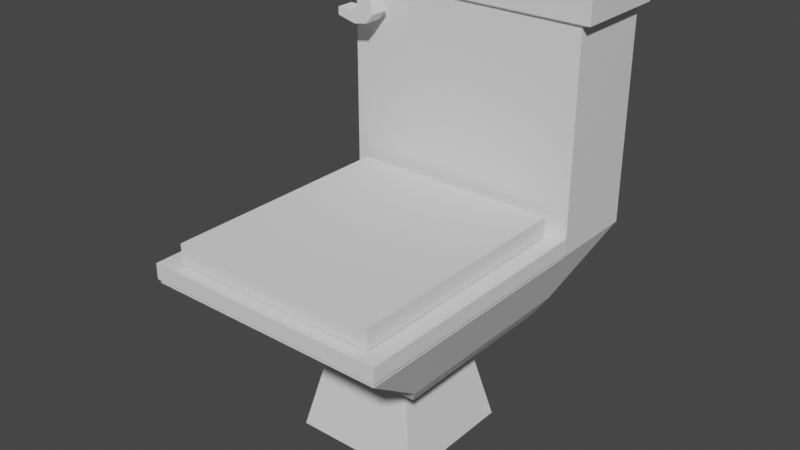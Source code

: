 # Source: toilet.blend  (saved by Blender 3.6.11; exported with 4.5.12 LTS)
import bpy
from mathutils import Matrix  # noqa: F401  (used for matrix-valued properties, if any)

bpy.ops.wm.read_factory_settings(use_empty=True)
scene = bpy.context.scene
scene.name = 'Scene'

# ---- collections
col_collection = bpy.data.collections.new('Collection'); scene.collection.children.link(col_collection)

# ---- materials (node trees are filled in below, after node groups)
mat_material = bpy.data.materials.new('Material')
mat_material.alpha_threshold = 0.0
mat_material.use_transparent_shadow = False
mat_material.roughness = 0.5
mat_material.line_color = (0.0, 0.0, 0.0, 1.0)

# ---- material node trees
mat_material.use_nodes = True; mat_material.node_tree.nodes.clear()
_N = mat_material.node_tree.nodes; _L = mat_material.node_tree.links
n0 = _N.new('ShaderNodeOutputMaterial'); n0.name = 'Material Output'; n0.location = (300, 300)
n1 = _N.new('ShaderNodeBsdfPrincipled'); n1.name = 'Principled BSDF'; n1.location = (10, 300)
n1.distribution = 'GGX'
n1.subsurface_method = 'RANDOM_WALK_SKIN'
n1.inputs[3].default_value = 1.45
n1.inputs[27].default_value = (0.0, 0.0, 0.0, 1.0)
n1.inputs[28].default_value = 1.0
_L.new(n1.outputs[0], n0.inputs[0])
n0.is_active_output = True

# ---- world
world_world = bpy.data.worlds.new('World'); scene.world = world_world
world_world.use_nodes = True; world_world.node_tree.nodes.clear()
_N = world_world.node_tree.nodes; _L = world_world.node_tree.links
n0 = _N.new('ShaderNodeOutputWorld'); n0.name = 'World Output'; n0.location = (300, 300)
n1 = _N.new('ShaderNodeBackground'); n1.name = 'Background'; n1.location = (10, 300)
n1.inputs[0].default_value = (0.05088, 0.05088, 0.05088, 1.0)
_L.new(n1.outputs[0], n0.inputs[0])
n0.is_active_output = True
world_world.color = (0.05088, 0.05088, 0.05088)
world_world.use_sun_shadow = False
world_world.sun_shadow_jitter_overblur = 0.0

# ---- meshes
me_cube_001 = bpy.data.meshes.new('Cube.001')
me_cube_001.from_pydata([(-2.707, -3.226, 9.547), (-2.707, -3.226, 9.893), (-2.707, 2.524, 9.547), (-2.707, 2.524, 9.893), (2.712, -3.226, 9.547), (2.712, -3.226, 9.893), (2.712, 2.524, 9.547), (2.712, 2.524, 9.893), (-2.002, 2.154, 9.547), (2.088, 2.154, 9.547), (-2.002, -2.726, 9.547), (2.088, -2.726, 9.547), (2.088, 2.154, 9.893), (-2.002, 2.154, 9.893), (-2.002, -2.726, 9.893), (2.088, -2.726, 9.893)], [], [(0, 1, 3, 2), (2, 3, 7, 6), (6, 7, 5, 4), (4, 5, 1, 0), (8, 2, 6, 9), (6, 4, 0, 2, 8, 10, 11, 9), (12, 7, 3, 13), (3, 1, 5, 7, 12, 15, 14, 13), (14, 10, 8, 13), (13, 8, 9, 12), (9, 11, 15, 12), (11, 10, 14, 15)])
_uv = me_cube_001.uv_layers.new(name='UVMap')
_uv.uv.foreach_set('vector', [0.375, 0.0, 0.625, 0.0, 0.625, 0.25, 0.375, 0.25, 0.375, 0.25, 0.625, 0.25, 0.625, 0.5, 0.375, 0.5, 0.375, 0.5, 0.625, 0.5, 0.625, 0.75, 0.375, 0.75, 0.375, 0.75, 0.625, 0.75, 0.625, 1.0, 0.375, 1.0, 0.1575, 0.5161, 0.125, 0.5, 0.375, 0.5, 0.3462, 0.5161, 0.375, 0.5, 0.375, 0.75, 0.125, 0.75, 0.125, 0.5, 0.1575, 0.5161, 0.1575, 0.7283, 0.3462, 0.7283, 0.3462, 0.5161, 0.6538, 0.5161, 0.625, 0.5, 0.875, 0.5, 0.8425, 0.5161, 0.875, 0.5, 0.875, 0.75, 0.625, 0.75, 0.625, 0.5, 0.6538, 0.5161, 0.6538, 0.7283, 0.8425, 0.7283, 0.8425, 0.5161, 0.5605, 0.0, 0.4044, 0.0, 0.4044, 0.25, 0.5605, 0.25, 0.5605, 0.25, 0.4044, 0.25, 0.4044, 0.5, 0.5605, 0.5, 0.4044, 0.5, 0.4044, 0.75, 0.5605, 0.75, 0.5605, 0.5, 0.4044, 0.75, 0.4044, 1.0, 0.5605, 1.0, 0.5605, 0.75])
me_cube_001.update()
me_cube_002 = bpy.data.meshes.new('Cube.002')
me_cube_002.from_pydata([(4.857, -3.842, 7.45), (4.857, -3.842, 7.873), (4.857, 1.412, 7.45), (4.857, 1.412, 7.873), (9.468, -3.842, 7.45), (9.468, -3.842, 7.873), (9.468, 1.412, 7.45), (9.468, 1.412, 7.873)], [], [(0, 1, 3, 2), (2, 3, 7, 6), (6, 7, 5, 4), (4, 5, 1, 0), (2, 6, 4, 0), (7, 3, 1, 5)])
_uv = me_cube_002.uv_layers.new(name='UVMap')
_uv.uv.foreach_set('vector', [0.375, 0.0, 0.625, 0.0, 0.625, 0.25, 0.375, 0.25, 0.375, 0.25, 0.625, 0.25, 0.625, 0.5, 0.375, 0.5, 0.375, 0.5, 0.625, 0.5, 0.625, 0.75, 0.375, 0.75, 0.375, 0.75, 0.625, 0.75, 0.625, 1.0, 0.375, 1.0, 0.125, 0.5, 0.375, 0.5, 0.375, 0.75, 0.125, 0.75, 0.625, 0.5, 0.875, 0.5, 0.875, 0.75, 0.625, 0.75])
me_cube_002.update()
me_cube_003 = bpy.data.meshes.new('Cube.003')
me_cube_003.from_pydata([(-0.4246, 1.493, 1.298), (-0.2893, 1.493, 1.833), (-0.4246, 1.89, 1.298), (-0.2893, 1.89, 1.833), (-0.1095, 1.493, 1.354), (-0.01646, 1.493, 1.833), (-0.1095, 1.89, 1.354), (-0.01646, 1.89, 1.833), (-0.4246, 1.493, 1.565), (-0.4246, 1.89, 1.565), (0.07025, 1.89, 1.565), (0.07025, 1.493, 1.565), (-0.8564, 1.89, 1.401), (-0.8564, 1.493, 1.401), (-0.8564, 1.89, 1.574), (-0.8564, 1.493, 1.574)], [], [(8, 1, 3, 9), (9, 3, 7, 10), (10, 7, 5, 11), (11, 5, 1, 8), (2, 6, 4, 0), (7, 3, 1, 5), (4, 11, 8, 0), (6, 10, 11, 4), (2, 9, 10, 6), (2, 0, 13, 12), (13, 15, 14, 12), (9, 2, 12, 14), (0, 8, 15, 13), (8, 9, 14, 15)])
_uv = me_cube_003.uv_layers.new(name='UVMap')
_uv.uv.foreach_set('vector', [0.5, 0.0, 0.625, 0.0, 0.625, 0.25, 0.5, 0.25, 0.5, 0.25, 0.625, 0.25, 0.625, 0.5, 0.5, 0.5, 0.5, 0.5, 0.625, 0.5, 0.625, 0.75, 0.5, 0.75, 0.5, 0.75, 0.625, 0.75, 0.625, 1.0, 0.5, 1.0, 0.125, 0.5, 0.375, 0.5, 0.375, 0.75, 0.125, 0.75, 0.625, 0.5, 0.875, 0.5, 0.875, 0.75, 0.625, 0.75, 0.375, 0.75, 0.5, 0.75, 0.5, 1.0, 0.375, 1.0, 0.375, 0.5, 0.5, 0.5, 0.5, 0.75, 0.375, 0.75, 0.375, 0.25, 0.5, 0.25, 0.5, 0.5, 0.375, 0.5, 0.125, 0.5, 0.125, 0.75, 0.125, 0.75, 0.125, 0.5, 0.375, 0.0, 0.5, 0.0, 0.5, 0.25, 0.375, 0.25, 0.5, 0.25, 0.375, 0.25, 0.375, 0.25, 0.5, 0.25, 0.375, 1.0, 0.5, 1.0, 0.5, 1.0, 0.375, 1.0, 0.5, 0.0, 0.5, 0.25, 0.5, 0.25, 0.5, 0.0])
me_cube_003.update()
me_cube = bpy.data.meshes.new('Cube')
me_cube.from_pydata([(1.0, 1.684, 1.0), (1.429, 2.113, -1.0), (1.0, -0.3161, 1.0), (1.429, -0.745, -1.0), (-1.0, 1.684, 1.0), (-1.429, 2.113, -1.0), (-1.0, -0.3161, 1.0), (-1.429, -0.745, -1.0), (1.98, -1.297, 1.491), (-1.98, -1.297, 1.491), (1.98, 2.664, 1.491), (-1.98, 2.664, 1.491), (2.201, -1.517, 1.859), (-2.201, -1.517, 1.859), (2.201, 2.885, 1.859), (-2.201, 2.885, 1.859), (2.707, 4.542, 7.219), (2.707, 4.542, 3.153), (2.707, 2.542, 7.219), (-0.02146, -0.001531, 3.008), (2.707, 2.542, 3.153), (-2.703, 4.542, 7.219), (-2.703, 4.542, 3.153), (-2.703, 2.542, 7.219), (-2.703, 2.542, 3.153), (-0.9049, 2.135, 1.348), (0.9049, 2.135, 1.348), (-0.9049, 0.9352, 1.02), (0.9049, 0.9352, 1.02), (2.707, 2.542, 7.833), (-2.703, 2.542, 7.833), (-2.703, 4.542, 7.833), (2.707, 4.542, 7.833), (2.915, 2.465, 7.886), (-2.912, 2.465, 7.886), (-2.912, 4.619, 7.886), (2.915, 4.619, 7.886), (2.915, 2.465, 8.39), (-2.912, 2.465, 8.39), (-2.912, 4.619, 8.39), (2.915, 4.619, 8.39), (-2.684, 4.51, 3.121), (2.684, 4.51, 3.121), (2.684, -3.195, 3.121), (-2.684, -3.195, 3.121), (-1.994, 2.748, 3.121), (1.994, 2.748, 3.121), (1.994, -2.506, 3.121), (-1.994, -2.506, 3.121)], [], [(4, 6, 9, 11), (3, 2, 6, 7), (7, 6, 4, 5), (5, 1, 3, 7), (1, 0, 2, 3), (5, 4, 0, 1), (9, 8, 12, 13), (2, 0, 10, 8), (0, 4, 11, 10), (6, 2, 8, 9), (23, 18, 29, 30), (10, 11, 15, 14), (8, 10, 14, 12), (11, 9, 13, 15), (20, 18, 23, 24), (15, 13, 44, 41), (12, 14, 42, 43), (28, 26, 25, 27), (22, 17, 20, 24), (24, 23, 21, 22), (14, 15, 41, 42), (17, 16, 18, 20), (22, 21, 16, 17), (13, 12, 43, 44), (29, 32, 36, 33), (21, 23, 30, 31), (18, 16, 32, 29), (16, 21, 31, 32), (36, 35, 39, 40), (30, 29, 33, 34), (32, 31, 35, 36), (31, 30, 34, 35), (40, 39, 38, 37), (35, 34, 38, 39), (33, 36, 40, 37), (34, 33, 37, 38), (45, 46, 42, 41), (47, 48, 44, 43), (48, 45, 41, 44), (46, 47, 43, 42), (25, 26, 46, 45), (28, 27, 48, 47), (27, 25, 45, 48), (26, 28, 47, 46)])
_uv = me_cube.uv_layers.new(name='UVMap')
_uv.uv.foreach_set('vector', [0.625, 0.25, 0.625, 0.0, 0.625, 0.0, 0.625, 0.25, 0.375, 0.75, 0.625, 0.75, 0.625, 1.0, 0.375, 1.0, 0.375, 0.0, 0.625, 0.0, 0.625, 0.25, 0.375, 0.25, 0.125, 0.5, 0.375, 0.5, 0.375, 0.75, 0.125, 0.75, 0.375, 0.5, 0.625, 0.5, 0.625, 0.75, 0.375, 0.75, 0.375, 0.25, 0.625, 0.25, 0.625, 0.5, 0.375, 0.5, 0.625, 1.0, 0.625, 0.75, 0.625, 0.75, 0.625, 1.0, 0.625, 0.75, 0.625, 0.5, 0.625, 0.5, 0.625, 0.75, 0.625, 0.5, 0.625, 0.25, 0.625, 0.25, 0.625, 0.5, 0.625, 1.0, 0.625, 0.75, 0.625, 0.75, 0.625, 1.0, 0.625, 0.5, 0.625, 0.25, 0.625, 0.25, 0.625, 0.5, 0.625, 0.5, 0.625, 0.25, 0.625, 0.25, 0.625, 0.5, 0.625, 0.75, 0.625, 0.5, 0.625, 0.5, 0.625, 0.75, 0.625, 0.25, 0.625, 0.0, 0.625, 0.0, 0.625, 0.25, 0.375, 0.25, 0.625, 0.25, 0.625, 0.5, 0.375, 0.5, 0.625, 0.25, 0.625, 0.0, 0.625, 0.0, 0.625, 0.25, 0.625, 0.75, 0.625, 0.5, 0.625, 0.5, 0.625, 0.75, 0.625, 0.4869, 0.625, 0.4317, 0.625, 0.3183, 0.625, 0.2631, 0.375, 0.5, 0.625, 0.5, 0.625, 0.75, 0.375, 0.75, 0.375, 0.75, 0.625, 0.75, 0.625, 1.0, 0.375, 1.0, 0.625, 0.5, 0.625, 0.25, 0.625, 0.25, 0.625, 0.5, 0.125, 0.5, 0.375, 0.5, 0.375, 0.75, 0.125, 0.75, 0.625, 0.5, 0.875, 0.5, 0.875, 0.75, 0.625, 0.75, 0.625, 1.0, 0.625, 0.75, 0.625, 0.75, 0.625, 1.0, 0.375, 0.75, 0.375, 0.5, 0.375, 0.5, 0.375, 0.75, 0.625, 1.0, 0.625, 0.75, 0.625, 0.75, 0.625, 1.0, 0.375, 0.75, 0.375, 0.5, 0.375, 0.5, 0.375, 0.75, 0.875, 0.75, 0.875, 0.5, 0.875, 0.5, 0.875, 0.75, 0.875, 0.75, 0.875, 0.5, 0.875, 0.5, 0.875, 0.75, 0.625, 0.5, 0.625, 0.25, 0.625, 0.25, 0.625, 0.5, 0.875, 0.75, 0.875, 0.5, 0.875, 0.5, 0.875, 0.75, 0.625, 1.0, 0.625, 0.75, 0.625, 0.75, 0.625, 1.0, 0.375, 0.0, 0.625, 0.0, 0.625, 0.25, 0.375, 0.25, 0.625, 1.0, 0.625, 0.75, 0.625, 0.75, 0.625, 1.0, 0.375, 0.75, 0.375, 0.5, 0.375, 0.5, 0.375, 0.75, 0.625, 0.5, 0.625, 0.25, 0.625, 0.25, 0.625, 0.5, 0.625, 0.271, 0.625, 0.479, 0.625, 0.5, 0.625, 0.25, 0.625, 0.6425, 0.625, 0.1075, 0.625, 0.0, 0.625, 0.75, 0.625, 0.1075, 0.625, 0.271, 0.625, 0.25, 0.625, 0.0, 0.625, 0.479, 0.625, 0.6425, 0.625, 0.75, 0.625, 0.5, 0.625, 0.3183, 0.625, 0.4317, 0.625, 0.479, 0.625, 0.271, 0.625, 0.4869, 0.625, 0.2631, 0.625, 0.1075, 0.625, 0.6425, 0.625, 0.2631, 0.625, 0.3183, 0.625, 0.271, 0.625, 0.1075, 0.625, 0.4317, 0.625, 0.4869, 0.625, 0.6425, 0.625, 0.479])
me_cube.materials.append(mat_material)
me_cube.use_mirror_vertex_groups = False
me_cube.update()

# ---- objects
ob_cube_001 = bpy.data.objects.new('Cube.001', me_cube_001)
ob_cube_002 = bpy.data.objects.new('Cube.002', me_cube_002)
ob_cube_003 = bpy.data.objects.new('Cube.003', me_cube_003)
ob_cube = bpy.data.objects.new('Cube', me_cube)

# ---- transforms, parenting, visibility, modifiers, constraints
ob_cube_001.location = (0.0, 0.0, -6.35)
ob_cube_002.location = (-7.114, 0.8822, -3.867)
ob_cube_003.location = (-1.828, 0.4638, 5.774)
ob_cube.location = (0.0, 0.0, 0.0)
ob_cube.lock_rotations_4d = False
ob_cube.empty_display_type = 'ARROWS'
ob_cube.lineart.crease_threshold = 0.0

# ---- collection membership
scene.collection.objects.link(ob_cube_001)
scene.collection.objects.link(ob_cube_002)
scene.collection.objects.link(ob_cube_003)
col_collection.objects.link(ob_cube)

# ---- scene / render settings (as saved in the file)
scene.frame_start = 1; scene.frame_end = 250; scene.frame_set(1)
scene.render.engine = 'BLENDER_EEVEE_NEXT'
scene.cycles.sampling_pattern = 'TABULATED_SOBOL'
scene.view_settings.view_transform = 'Filmic'
bpy.context.view_layer.update()

# ---- added for rendering (the .blend has no active camera and no usable light): camera, sun
cam_auto = bpy.data.cameras.new('AutoCamera')
cam_auto.lens = 50.0
cam_auto.sensor_width = 36.0
cam_auto.clip_end = 1000.0
ob_auto_camera = bpy.data.objects.new('AutoCamera', cam_auto)
scene.collection.objects.link(ob_auto_camera)
ob_auto_camera.location = (12.5411, -14.3505, 13.7264)
ob_auto_camera.rotation_euler = (1.09748, -7.21219e-08, 0.694738)
scene.camera = ob_auto_camera
light_auto_sun = bpy.data.lights.new('AutoSun', 'SUN')
light_auto_sun.energy = 3.0
light_auto_sun.angle = 0.0523599
ob_auto_sun = bpy.data.objects.new('AutoSun', light_auto_sun)
scene.collection.objects.link(ob_auto_sun)
ob_auto_sun.rotation_euler = (0.872665, 0.174533, 0.523599)
bpy.context.view_layer.update()
